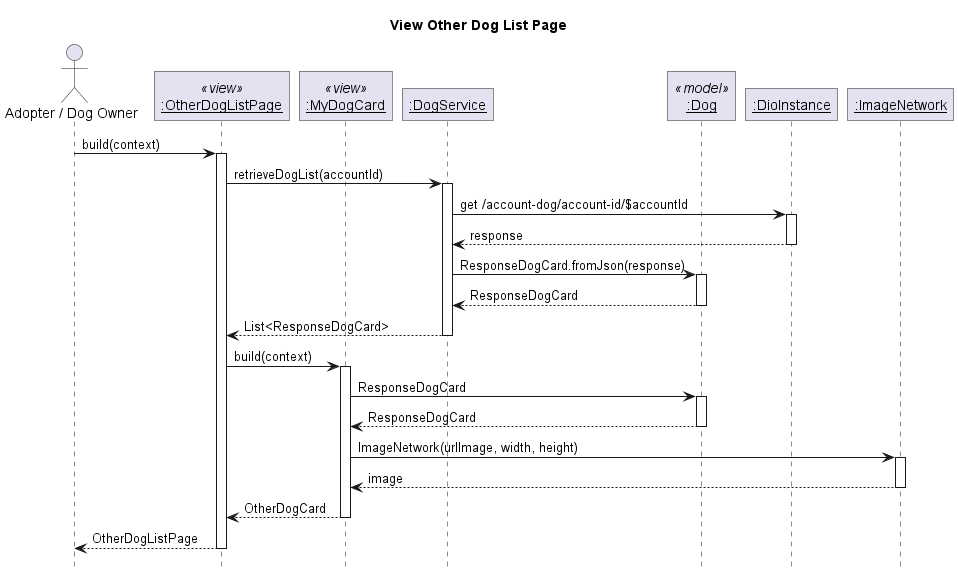

The diagram above was rendered by PlantUML. Its source (embedded in the PNG):
@startuml View Other Dog List Page
' Global param
title View Other Dog List Page
autoactivate on

' Global style configuration
skinparam RoundCorner 0
hide footbox

' Sequence participant configuration
actor "Adopter / Dog Owner" as User
participant "__:OtherDogListPage__" as Page <<view>>
participant "__:MyDogCard__" as Card <<view>>
participant "__:DogService__" as Service
participant "__:Dog__" as Model <<model>>
participant "__:DioInstance__" as Dio
participant "__:ImageNetwork__" as Image


' Sequence diagram
User -> Page: build(context)
Page -> Service : retrieveDogList(accountId)
Service -> Dio : get /account-dog/account-id/$accountId
Service <-- Dio : response
Service -> Model : ResponseDogCard.fromJson(response)
Service <-- Model : ResponseDogCard
Page <-- Service : List<ResponseDogCard>
Page -> Card : build(context)
Card -> Model : ResponseDogCard
Card <-- Model : ResponseDogCard
Card -> Image : ImageNetwork(urlImage, width, height)
Card <-- Image : image
Page <-- Card : OtherDogCard
User <-- Page: OtherDogListPage


@enduml